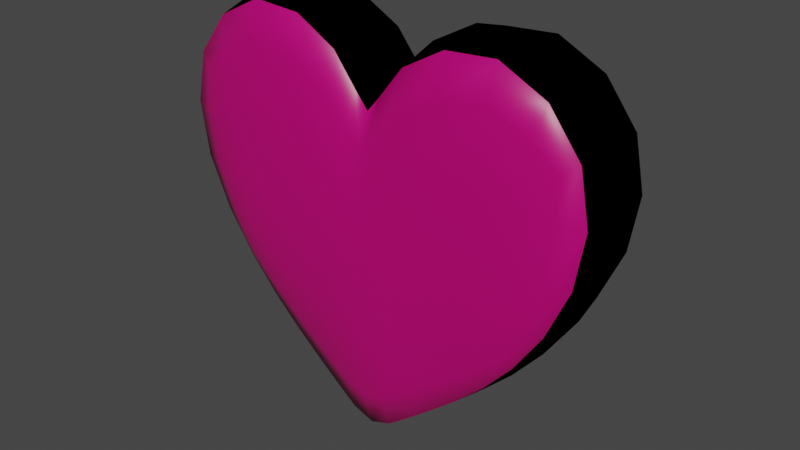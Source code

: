 # Source: healthPU.blend  (saved by Blender 2.91.10; exported with 4.5.12 LTS)
import bpy
from mathutils import Matrix  # noqa: F401  (used for matrix-valued properties, if any)

bpy.ops.wm.read_factory_settings(use_empty=True)
scene = bpy.context.scene
scene.name = 'Scene'

# ---- collections
col_collection = bpy.data.collections.new('Collection'); scene.collection.children.link(col_collection)

# ---- materials (node trees are filled in below, after node groups)
mat_material = bpy.data.materials.new('Material')
mat_material.alpha_threshold = 0.0
mat_material.use_transparent_shadow = False
mat_material.line_color = (0.0, 0.0, 0.0, 1.0)
mat_material_001 = bpy.data.materials.new('Material.001')
mat_material_001.use_transparent_shadow = False

# ---- material node trees
mat_material.use_nodes = True; mat_material.node_tree.nodes.clear()
_N = mat_material.node_tree.nodes; _L = mat_material.node_tree.links
n0 = _N.new('ShaderNodeOutputMaterial'); n0.name = 'Material Output'; n0.location = (300, 300)
n1 = _N.new('ShaderNodeBsdfPrincipled'); n1.name = 'Principled BSDF'; n1.location = (10, 300)
n1.distribution = 'GGX'
n1.subsurface_method = 'BURLEY'
n1.inputs[0].default_value = (0.5489, 0.0, 0.1666, 1.0)
n1.inputs[2].default_value = 0.4
n1.inputs[3].default_value = 1.45
n1.inputs[27].default_value = (0.0, 0.0, 0.0, 1.0)
n1.inputs[28].default_value = 1.0
_L.new(n1.outputs[0], n0.inputs[0])
n0.is_active_output = True
mat_material_001.use_nodes = True; mat_material_001.node_tree.nodes.clear()
_N = mat_material_001.node_tree.nodes; _L = mat_material_001.node_tree.links
n0 = _N.new('ShaderNodeOutputMaterial'); n0.name = 'Material Output'; n0.location = (300, 300)
n1 = _N.new('ShaderNodeBsdfDiffuse'); n1.name = 'Diffuse BSDF'; n1.location = (10, 300)
n1.inputs[0].default_value = (0.0, 0.0, 0.0, 1.0)
n1.inputs[1].default_value = 0.5
_L.new(n1.outputs[0], n0.inputs[0])
n0.is_active_output = True

# ---- world
world_world = bpy.data.worlds.new('World'); scene.world = world_world
world_world.use_nodes = True; world_world.node_tree.nodes.clear()
_N = world_world.node_tree.nodes; _L = world_world.node_tree.links
n0 = _N.new('ShaderNodeOutputWorld'); n0.name = 'World Output'; n0.location = (300, 300)
n1 = _N.new('ShaderNodeBackground'); n1.name = 'Background'; n1.location = (10, 300)
n1.inputs[0].default_value = (0.05088, 0.05088, 0.05088, 1.0)
_L.new(n1.outputs[0], n0.inputs[0])
n0.is_active_output = True
world_world.color = (0.05088, 0.05088, 0.05088)
world_world.use_sun_shadow = False
world_world.sun_shadow_jitter_overblur = 0.0

# ---- meshes
me_cube = bpy.data.meshes.new('Cube')
me_cube.from_pydata([(-0.3438, -0.08383, 0.2183), (-0.2682, -0.08383, -0.1044), (-0.3312, -0.08922, 0.04805), (-0.3842, 2.98e-08, 0.25), (-0.2879, 0.0, -0.1278), (-0.3885, 0.0, 0.04985), (-0.07676, -0.09062, 0.2403), (-0.2251, -0.08815, 0.2877), (-0.1783, -0.08815, -0.1758), (-0.08325, -0.09062, -0.2438), (-0.2358, 1.49e-08, 0.3747), (-0.06315, 7.451e-09, 0.3278), (-0.1801, 1.49e-08, -0.242), (-0.08344, 7.451e-09, -0.323), (-0.2169, -0.09908, 0.04012), (-0.09962, -0.1033, -0.004603), (0.3438, -0.08383, 0.2183), (0.2682, -0.08383, -0.1044), (0.3312, -0.08922, 0.04805), (0.3842, 0.0, 0.25), (0.2879, 0.0, -0.1278), (0.3885, -2.98e-08, 0.04985), (7.451e-09, -0.09227, 0.1632), (7.451e-09, -0.09227, -0.2872), (1.051e-08, 1.311e-09, 0.2442), (1.051e-08, 1.974e-09, -0.3707), (7.451e-09, -0.1061, -0.05473), (0.07676, -0.09062, 0.2403), (0.2251, -0.08815, 0.2877), (0.1783, -0.08815, -0.1758), (0.08325, -0.09062, -0.2438), (0.2358, 0.0, 0.3747), (0.06315, 0.0, 0.3278), (0.1801, 0.0, -0.242), (0.08344, 0.0, -0.323), (0.2169, -0.09908, 0.04012), (0.09962, -0.1033, -0.004603), (-0.3462, -0.08761, 0.1453), (-0.2981, -0.08761, -0.04303), (-0.3701, -0.07325, 0.239), (-0.2978, -0.08658, 0.2577), (-0.2799, -0.07325, -0.1202), (-0.04064, -0.09175, -0.2736), (-0.02076, 3.725e-09, 0.2725), (7.451e-09, -0.07609, 0.2238), (-0.3721, -0.0751, 0.04916), (-0.4048, 2.98e-08, 0.1521), (-0.3445, 0.0, -0.0459), (7.451e-09, -0.07609, -0.3506), (-0.0406, 3.725e-09, -0.356), (7.451e-09, -0.1026, 0.06594), (-0.04817, -0.1052, -0.03785), (7.451e-09, -0.1026, -0.1811), (-0.03124, -0.09175, 0.1893), (-0.1455, -0.08938, 0.2796), (-0.2282, -0.08658, -0.1374), (-0.1293, -0.08938, -0.211), (-0.3234, 2.98e-08, 0.3304), (-0.1409, 1.49e-08, 0.3697), (-0.2325, 1.49e-08, -0.1917), (-0.1302, 1.49e-08, -0.2847), (-0.277, -0.09626, 0.04672), (-0.1566, -0.1012, 0.0231), (-0.09314, -0.1001, -0.1374), (-0.1967, -0.09647, -0.08283), (-0.09142, -0.1001, 0.1297), (-0.2236, -0.09647, 0.174), (-0.08179, -0.07528, -0.3046), (-0.1766, -0.07406, -0.2271), (-0.06657, -0.07528, 0.3066), (-0.2313, -0.07406, 0.3543), (0.3462, -0.08761, 0.1453), (0.2981, -0.08761, -0.04303), (0.3701, -0.07325, 0.239), (0.2978, -0.08658, 0.2577), (0.2799, -0.07325, -0.1202), (0.04064, -0.09175, -0.2736), (0.02076, 0.0, 0.2725), (0.3721, -0.0751, 0.04916), (0.4048, -2.98e-08, 0.1521), (0.3445, -2.98e-08, -0.0459), (0.0406, 3.725e-09, -0.356), (0.04817, -0.1052, -0.03785), (0.03124, -0.09175, 0.1893), (0.1455, -0.08938, 0.2796), (0.2282, -0.08658, -0.1374), (0.1293, -0.08938, -0.211), (0.3234, 0.0, 0.3304), (0.1409, 0.0, 0.3697), (0.2325, -1.49e-08, -0.1917), (0.1302, 0.0, -0.2847), (0.277, -0.09626, 0.04672), (0.1566, -0.1012, 0.0231), (0.09314, -0.1001, -0.1374), (0.1967, -0.09647, -0.08283), (0.09142, -0.1001, 0.1297), (0.2236, -0.09647, 0.174), (0.08179, -0.07528, -0.3046), (0.1766, -0.07406, -0.2271), (0.06657, -0.07528, 0.3066), (0.2313, -0.07406, 0.3543), (-0.3138, -0.07346, 0.3129), (-0.3313, -0.07439, -0.04303), (-0.3879, -0.07439, 0.1473), (-0.2277, -0.07346, -0.1793), (-0.2899, -0.094, 0.1613), (-0.2504, -0.094, -0.05868), (-0.04571, -0.1018, -0.1669), (-0.1436, -0.09829, -0.1089), (-0.04168, -0.1018, 0.08756), (-0.1543, -0.09829, 0.1626), (-0.03979, -0.07584, -0.3365), (-0.1276, -0.07467, -0.2679), (-0.02355, -0.07584, 0.2518), (-0.1413, -0.07467, 0.3484), (0.3138, -0.07346, 0.3129), (0.3313, -0.07439, -0.04303), (0.3879, -0.07439, 0.1473), (0.2277, -0.07346, -0.1793), (0.2899, -0.094, 0.1613), (0.2504, -0.094, -0.05868), (0.04571, -0.1018, -0.1669), (0.1436, -0.09829, -0.1089), (0.04168, -0.1018, 0.08756), (0.1543, -0.09829, 0.1626), (0.03979, -0.07584, -0.3365), (0.1276, -0.07467, -0.2679), (0.02355, -0.07584, 0.2518), (0.1413, -0.07467, 0.3484)], [], [(7, 70, 101, 40), (70, 10, 57, 101), (101, 57, 3, 39), (40, 101, 39, 0), (1, 38, 102, 41), (38, 2, 45, 102), (102, 45, 5, 47), (41, 102, 47, 4), (2, 37, 103, 45), (37, 0, 39, 103), (103, 39, 3, 46), (45, 103, 46, 5), (12, 68, 104, 59), (68, 8, 55, 104), (104, 55, 1, 41), (59, 104, 41, 4), (14, 66, 105, 61), (66, 7, 40, 105), (105, 40, 0, 37), (61, 105, 37, 2), (8, 64, 106, 55), (64, 14, 61, 106), (106, 61, 2, 38), (55, 106, 38, 1), (23, 52, 107, 42), (52, 26, 51, 107), (107, 51, 15, 63), (42, 107, 63, 9), (9, 63, 108, 56), (63, 15, 62, 108), (108, 62, 14, 64), (56, 108, 64, 8), (26, 50, 109, 51), (50, 22, 53, 109), (109, 53, 6, 65), (51, 109, 65, 15), (15, 65, 110, 62), (65, 6, 54, 110), (110, 54, 7, 66), (62, 110, 66, 14), (25, 48, 111, 49), (48, 23, 42, 111), (111, 42, 9, 67), (49, 111, 67, 13), (13, 67, 112, 60), (67, 9, 56, 112), (112, 56, 8, 68), (60, 112, 68, 12), (22, 44, 113, 53), (44, 24, 43, 113), (113, 43, 11, 69), (53, 113, 69, 6), (6, 69, 114, 54), (69, 11, 58, 114), (114, 58, 10, 70), (54, 114, 70, 7), (28, 74, 115, 100), (74, 16, 73, 115), (115, 73, 19, 87), (100, 115, 87, 31), (17, 75, 116, 72), (75, 20, 80, 116), (116, 80, 21, 78), (72, 116, 78, 18), (18, 78, 117, 71), (78, 21, 79, 117), (117, 79, 19, 73), (71, 117, 73, 16), (33, 89, 118, 98), (89, 20, 75, 118), (118, 75, 17, 85), (98, 118, 85, 29), (35, 91, 119, 96), (91, 18, 71, 119), (119, 71, 16, 74), (96, 119, 74, 28), (29, 85, 120, 94), (85, 17, 72, 120), (120, 72, 18, 91), (94, 120, 91, 35), (23, 76, 121, 52), (76, 30, 93, 121), (121, 93, 36, 82), (52, 121, 82, 26), (30, 86, 122, 93), (86, 29, 94, 122), (122, 94, 35, 92), (93, 122, 92, 36), (26, 82, 123, 50), (82, 36, 95, 123), (123, 95, 27, 83), (50, 123, 83, 22), (36, 92, 124, 95), (92, 35, 96, 124), (124, 96, 28, 84), (95, 124, 84, 27), (25, 81, 125, 48), (81, 34, 97, 125), (125, 97, 30, 76), (48, 125, 76, 23), (34, 90, 126, 97), (90, 33, 98, 126), (126, 98, 29, 86), (97, 126, 86, 30), (22, 83, 127, 44), (83, 27, 99, 127), (127, 99, 32, 77), (44, 127, 77, 24), (27, 84, 128, 99), (84, 28, 100, 128), (128, 100, 31, 88), (99, 128, 88, 32)])
me_cube.polygons.foreach_set('use_smooth', [True] * 112)
me_cube.polygons.foreach_set('material_index', [0, 1, 1, 0, 0, 0, 1, 1, 0, 0, 1, 1, 1, 0, 0, 1, 0, 0, 0, 0, 0, 0, 0, 0, 0, 0, 0, 0, 0, 0, 0, 0, 0, 0, 0, 0, 0, 0, 0, 0, 1, 0, 0, 1, 1, 0, 0, 1, 0, 1, 1, 0, 0, 1, 1, 0, 0, 0, 1, 1, 0, 1, 1, 0, 0, 1, 1, 0, 1, 1, 0, 0, 0, 0, 0, 0, 0, 0, 0, 0, 0, 0, 0, 0, 0, 0, 0, 0, 0, 0, 0, 0, 0, 0, 0, 0, 1, 1, 0, 0, 1, 1, 0, 0, 0, 0, 1, 1, 0, 0, 1, 1])
_uv = me_cube.uv_layers.new(name='UVMap')
_uv.uv.foreach_set('vector', [0.6457, 0.7282, 0.7039, 0.7234, 0.7074, 0.7484, 0.6514, 0.7559, 0.7039, 0.7234, 0.7577, 0.7153, 0.7591, 0.7378, 0.7074, 0.7484, 0.7074, 0.7484, 0.7591, 0.7378, 0.7604, 0.7604, 0.7127, 0.7752, 0.6514, 0.7559, 0.7074, 0.7484, 0.7127, 0.7752, 0.6753, 0.8003, 0.3247, 0.8003, 0.4195, 0.7846, 0.4256, 0.8287, 0.3498, 0.8377, 0.4195, 0.7846, 0.5, 0.7788, 0.5, 0.8248, 0.4256, 0.8287, 0.4256, 0.8287, 0.5, 0.8248, 0.5, 0.88, 0.4323, 0.8817, 0.3498, 0.8377, 0.4256, 0.8287, 0.4323, 0.8817, 0.3646, 0.8854, 0.5, 0.7788, 0.5805, 0.7846, 0.5744, 0.8287, 0.5, 0.8248, 0.5805, 0.7846, 0.6753, 0.8003, 0.6502, 0.8377, 0.5744, 0.8287, 0.5744, 0.8287, 0.6502, 0.8377, 0.6354, 0.8854, 0.5677, 0.8817, 0.5, 0.8248, 0.5744, 0.8287, 0.5677, 0.8817, 0.5, 0.88, 0.2423, 0.7153, 0.2961, 0.7234, 0.2926, 0.7484, 0.2409, 0.7378, 0.2961, 0.7234, 0.3543, 0.7282, 0.3486, 0.7559, 0.2926, 0.7484, 0.2926, 0.7484, 0.3486, 0.7559, 0.3247, 0.8003, 0.2873, 0.7752, 0.2409, 0.7378, 0.2926, 0.7484, 0.2873, 0.7752, 0.2396, 0.7604, 0.5, 0.7207, 0.5764, 0.7245, 0.5792, 0.7508, 0.5, 0.7459, 0.5764, 0.7245, 0.6457, 0.7282, 0.6514, 0.7559, 0.5792, 0.7508, 0.5792, 0.7508, 0.6514, 0.7559, 0.6753, 0.8003, 0.5805, 0.7846, 0.5, 0.7459, 0.5792, 0.7508, 0.5805, 0.7846, 0.5, 0.7788, 0.3543, 0.7282, 0.4236, 0.7245, 0.4208, 0.7508, 0.3486, 0.7559, 0.4236, 0.7245, 0.5, 0.7207, 0.5, 0.7459, 0.4208, 0.7508, 0.4208, 0.7508, 0.5, 0.7459, 0.5, 0.7788, 0.4195, 0.7846, 0.3486, 0.7559, 0.4208, 0.7508, 0.4195, 0.7846, 0.3247, 0.8003, 0.3701, 0.625, 0.4343, 0.625, 0.4316, 0.6499, 0.3661, 0.6508, 0.4343, 0.625, 0.5, 0.625, 0.5, 0.6489, 0.4316, 0.6499, 0.4316, 0.6499, 0.5, 0.6489, 0.5, 0.6728, 0.429, 0.6748, 0.3661, 0.6508, 0.4316, 0.6499, 0.429, 0.6748, 0.3622, 0.6766, 0.3622, 0.6766, 0.429, 0.6748, 0.4263, 0.6996, 0.3582, 0.7024, 0.429, 0.6748, 0.5, 0.6728, 0.5, 0.6968, 0.4263, 0.6996, 0.4263, 0.6996, 0.5, 0.6968, 0.5, 0.7207, 0.4236, 0.7245, 0.3582, 0.7024, 0.4263, 0.6996, 0.4236, 0.7245, 0.3543, 0.7282, 0.5, 0.625, 0.5657, 0.625, 0.5684, 0.6499, 0.5, 0.6489, 0.5657, 0.625, 0.6299, 0.625, 0.6339, 0.6508, 0.5684, 0.6499, 0.5684, 0.6499, 0.6339, 0.6508, 0.6378, 0.6766, 0.571, 0.6748, 0.5, 0.6489, 0.5684, 0.6499, 0.571, 0.6748, 0.5, 0.6728, 0.5, 0.6728, 0.571, 0.6748, 0.5737, 0.6996, 0.5, 0.6968, 0.571, 0.6748, 0.6378, 0.6766, 0.6418, 0.7024, 0.5737, 0.6996, 0.5737, 0.6996, 0.6418, 0.7024, 0.6457, 0.7282, 0.5764, 0.7245, 0.5, 0.6968, 0.5737, 0.6996, 0.5764, 0.7245, 0.5, 0.7207, 0.2477, 0.625, 0.3083, 0.625, 0.3053, 0.6496, 0.2463, 0.6476, 0.3083, 0.625, 0.3701, 0.625, 0.3661, 0.6508, 0.3053, 0.6496, 0.3053, 0.6496, 0.3661, 0.6508, 0.3622, 0.6766, 0.3022, 0.6742, 0.2463, 0.6476, 0.3053, 0.6496, 0.3022, 0.6742, 0.245, 0.6701, 0.245, 0.6701, 0.3022, 0.6742, 0.2992, 0.6988, 0.2436, 0.6927, 0.3022, 0.6742, 0.3622, 0.6766, 0.3582, 0.7024, 0.2992, 0.6988, 0.2992, 0.6988, 0.3582, 0.7024, 0.3543, 0.7282, 0.2961, 0.7234, 0.2436, 0.6927, 0.2992, 0.6988, 0.2961, 0.7234, 0.2423, 0.7153, 0.6299, 0.625, 0.6917, 0.625, 0.6947, 0.6496, 0.6339, 0.6508, 0.6917, 0.625, 0.7523, 0.625, 0.7537, 0.6476, 0.6947, 0.6496, 0.6947, 0.6496, 0.7537, 0.6476, 0.755, 0.6701, 0.6978, 0.6742, 0.6339, 0.6508, 0.6947, 0.6496, 0.6978, 0.6742, 0.6378, 0.6766, 0.6378, 0.6766, 0.6978, 0.6742, 0.7008, 0.6988, 0.6418, 0.7024, 0.6978, 0.6742, 0.755, 0.6701, 0.7564, 0.6927, 0.7008, 0.6988, 0.7008, 0.6988, 0.7564, 0.6927, 0.7577, 0.7153, 0.7039, 0.7234, 0.6418, 0.7024, 0.7008, 0.6988, 0.7039, 0.7234, 0.6457, 0.7282, 0.6457, 0.7282, 0.6514, 0.7559, 0.7074, 0.7484, 0.7039, 0.7234, 0.6514, 0.7559, 0.6753, 0.8003, 0.7127, 0.7752, 0.7074, 0.7484, 0.7074, 0.7484, 0.7127, 0.7752, 0.7604, 0.7604, 0.7591, 0.7378, 0.7039, 0.7234, 0.7074, 0.7484, 0.7591, 0.7378, 0.7577, 0.7153, 0.3247, 0.8003, 0.3498, 0.8377, 0.4256, 0.8287, 0.4195, 0.7846, 0.3498, 0.8377, 0.3646, 0.8854, 0.4323, 0.8817, 0.4256, 0.8287, 0.4256, 0.8287, 0.4323, 0.8817, 0.5, 0.88, 0.5, 0.8248, 0.4195, 0.7846, 0.4256, 0.8287, 0.5, 0.8248, 0.5, 0.7788, 0.5, 0.7788, 0.5, 0.8248, 0.5744, 0.8287, 0.5805, 0.7846, 0.5, 0.8248, 0.5, 0.88, 0.5677, 0.8817, 0.5744, 0.8287, 0.5744, 0.8287, 0.5677, 0.8817, 0.6354, 0.8854, 0.6502, 0.8377, 0.5805, 0.7846, 0.5744, 0.8287, 0.6502, 0.8377, 0.6753, 0.8003, 0.2423, 0.7153, 0.2409, 0.7378, 0.2926, 0.7484, 0.2961, 0.7234, 0.2409, 0.7378, 0.2396, 0.7604, 0.2873, 0.7752, 0.2926, 0.7484, 0.2926, 0.7484, 0.2873, 0.7752, 0.3247, 0.8003, 0.3486, 0.7559, 0.2961, 0.7234, 0.2926, 0.7484, 0.3486, 0.7559, 0.3543, 0.7282, 0.5, 0.7207, 0.5, 0.7459, 0.5792, 0.7508, 0.5764, 0.7245, 0.5, 0.7459, 0.5, 0.7788, 0.5805, 0.7846, 0.5792, 0.7508, 0.5792, 0.7508, 0.5805, 0.7846, 0.6753, 0.8003, 0.6514, 0.7559, 0.5764, 0.7245, 0.5792, 0.7508, 0.6514, 0.7559, 0.6457, 0.7282, 0.3543, 0.7282, 0.3486, 0.7559, 0.4208, 0.7508, 0.4236, 0.7245, 0.3486, 0.7559, 0.3247, 0.8003, 0.4195, 0.7846, 0.4208, 0.7508, 0.4208, 0.7508, 0.4195, 0.7846, 0.5, 0.7788, 0.5, 0.7459, 0.4236, 0.7245, 0.4208, 0.7508, 0.5, 0.7459, 0.5, 0.7207, 0.3701, 0.625, 0.3661, 0.6508, 0.4316, 0.6499, 0.4343, 0.625, 0.3661, 0.6508, 0.3622, 0.6766, 0.429, 0.6748, 0.4316, 0.6499, 0.4316, 0.6499, 0.429, 0.6748, 0.5, 0.6728, 0.5, 0.6489, 0.4343, 0.625, 0.4316, 0.6499, 0.5, 0.6489, 0.5, 0.625, 0.3622, 0.6766, 0.3582, 0.7024, 0.4263, 0.6996, 0.429, 0.6748, 0.3582, 0.7024, 0.3543, 0.7282, 0.4236, 0.7245, 0.4263, 0.6996, 0.4263, 0.6996, 0.4236, 0.7245, 0.5, 0.7207, 0.5, 0.6968, 0.429, 0.6748, 0.4263, 0.6996, 0.5, 0.6968, 0.5, 0.6728, 0.5, 0.625, 0.5, 0.6489, 0.5684, 0.6499, 0.5657, 0.625, 0.5, 0.6489, 0.5, 0.6728, 0.571, 0.6748, 0.5684, 0.6499, 0.5684, 0.6499, 0.571, 0.6748, 0.6378, 0.6766, 0.6339, 0.6508, 0.5657, 0.625, 0.5684, 0.6499, 0.6339, 0.6508, 0.6299, 0.625, 0.5, 0.6728, 0.5, 0.6968, 0.5737, 0.6996, 0.571, 0.6748, 0.5, 0.6968, 0.5, 0.7207, 0.5764, 0.7245, 0.5737, 0.6996, 0.5737, 0.6996, 0.5764, 0.7245, 0.6457, 0.7282, 0.6418, 0.7024, 0.571, 0.6748, 0.5737, 0.6996, 0.6418, 0.7024, 0.6378, 0.6766, 0.2477, 0.625, 0.2463, 0.6476, 0.3053, 0.6496, 0.3083, 0.625, 0.2463, 0.6476, 0.245, 0.6701, 0.3022, 0.6742, 0.3053, 0.6496, 0.3053, 0.6496, 0.3022, 0.6742, 0.3622, 0.6766, 0.3661, 0.6508, 0.3083, 0.625, 0.3053, 0.6496, 0.3661, 0.6508, 0.3701, 0.625, 0.245, 0.6701, 0.2436, 0.6927, 0.2992, 0.6988, 0.3022, 0.6742, 0.2436, 0.6927, 0.2423, 0.7153, 0.2961, 0.7234, 0.2992, 0.6988, 0.2992, 0.6988, 0.2961, 0.7234, 0.3543, 0.7282, 0.3582, 0.7024, 0.3022, 0.6742, 0.2992, 0.6988, 0.3582, 0.7024, 0.3622, 0.6766, 0.6299, 0.625, 0.6339, 0.6508, 0.6947, 0.6496, 0.6917, 0.625, 0.6339, 0.6508, 0.6378, 0.6766, 0.6978, 0.6742, 0.6947, 0.6496, 0.6947, 0.6496, 0.6978, 0.6742, 0.755, 0.6701, 0.7537, 0.6476, 0.6917, 0.625, 0.6947, 0.6496, 0.7537, 0.6476, 0.7523, 0.625, 0.6378, 0.6766, 0.6418, 0.7024, 0.7008, 0.6988, 0.6978, 0.6742, 0.6418, 0.7024, 0.6457, 0.7282, 0.7039, 0.7234, 0.7008, 0.6988, 0.7008, 0.6988, 0.7039, 0.7234, 0.7577, 0.7153, 0.7564, 0.6927, 0.6978, 0.6742, 0.7008, 0.6988, 0.7564, 0.6927, 0.755, 0.6701])
me_cube.materials.append(mat_material)
me_cube.materials.append(mat_material_001)
me_cube.use_remesh_preserve_volume = False
me_cube.use_remesh_preserve_attributes = False
me_cube.use_mirror_vertex_groups = False
me_cube.update()

# ---- objects
ob_health = bpy.data.objects.new('Health', me_cube)

# ---- transforms, parenting, visibility, modifiers, constraints
ob_health.location = (0.0, 0.0, 0.0)
ob_health.lock_rotations_4d = False
ob_health.empty_display_type = 'ARROWS'
ob_health.lineart.crease_threshold = 0.0
_m = ob_health.modifiers.new('Mirror', 'MIRROR')
_m.use_axis = (False, True, False)

# ---- collection membership
col_collection.objects.link(ob_health)

# ---- scene / render settings (as saved in the file)
scene.frame_start = 1; scene.frame_end = 250; scene.frame_set(1)
scene.render.engine = 'BLENDER_EEVEE_NEXT'
scene.cycles.use_denoising = False
scene.cycles.samples = 128
scene.cycles.sampling_pattern = 'TABULATED_SOBOL'
scene.cycles.use_adaptive_sampling = False
scene.cycles.use_light_tree = False
scene.view_settings.view_transform = 'Filmic'
bpy.context.view_layer.update()

# ---- added for rendering (the .blend has no active camera and no usable light): camera, sun
cam_auto = bpy.data.cameras.new('AutoCamera')
cam_auto.lens = 50.0
cam_auto.sensor_width = 36.0
cam_auto.clip_end = 1000.0
ob_auto_camera = bpy.data.objects.new('AutoCamera', cam_auto)
scene.collection.objects.link(ob_auto_camera)
ob_auto_camera.location = (1.03699, -1.24439, 0.831595)
ob_auto_camera.rotation_euler = (1.09748, -7.21219e-08, 0.694738)
scene.camera = ob_auto_camera
light_auto_sun = bpy.data.lights.new('AutoSun', 'SUN')
light_auto_sun.energy = 3.0
light_auto_sun.angle = 0.0523599
ob_auto_sun = bpy.data.objects.new('AutoSun', light_auto_sun)
scene.collection.objects.link(ob_auto_sun)
ob_auto_sun.rotation_euler = (0.872665, 0.174533, 0.523599)
bpy.context.view_layer.update()
